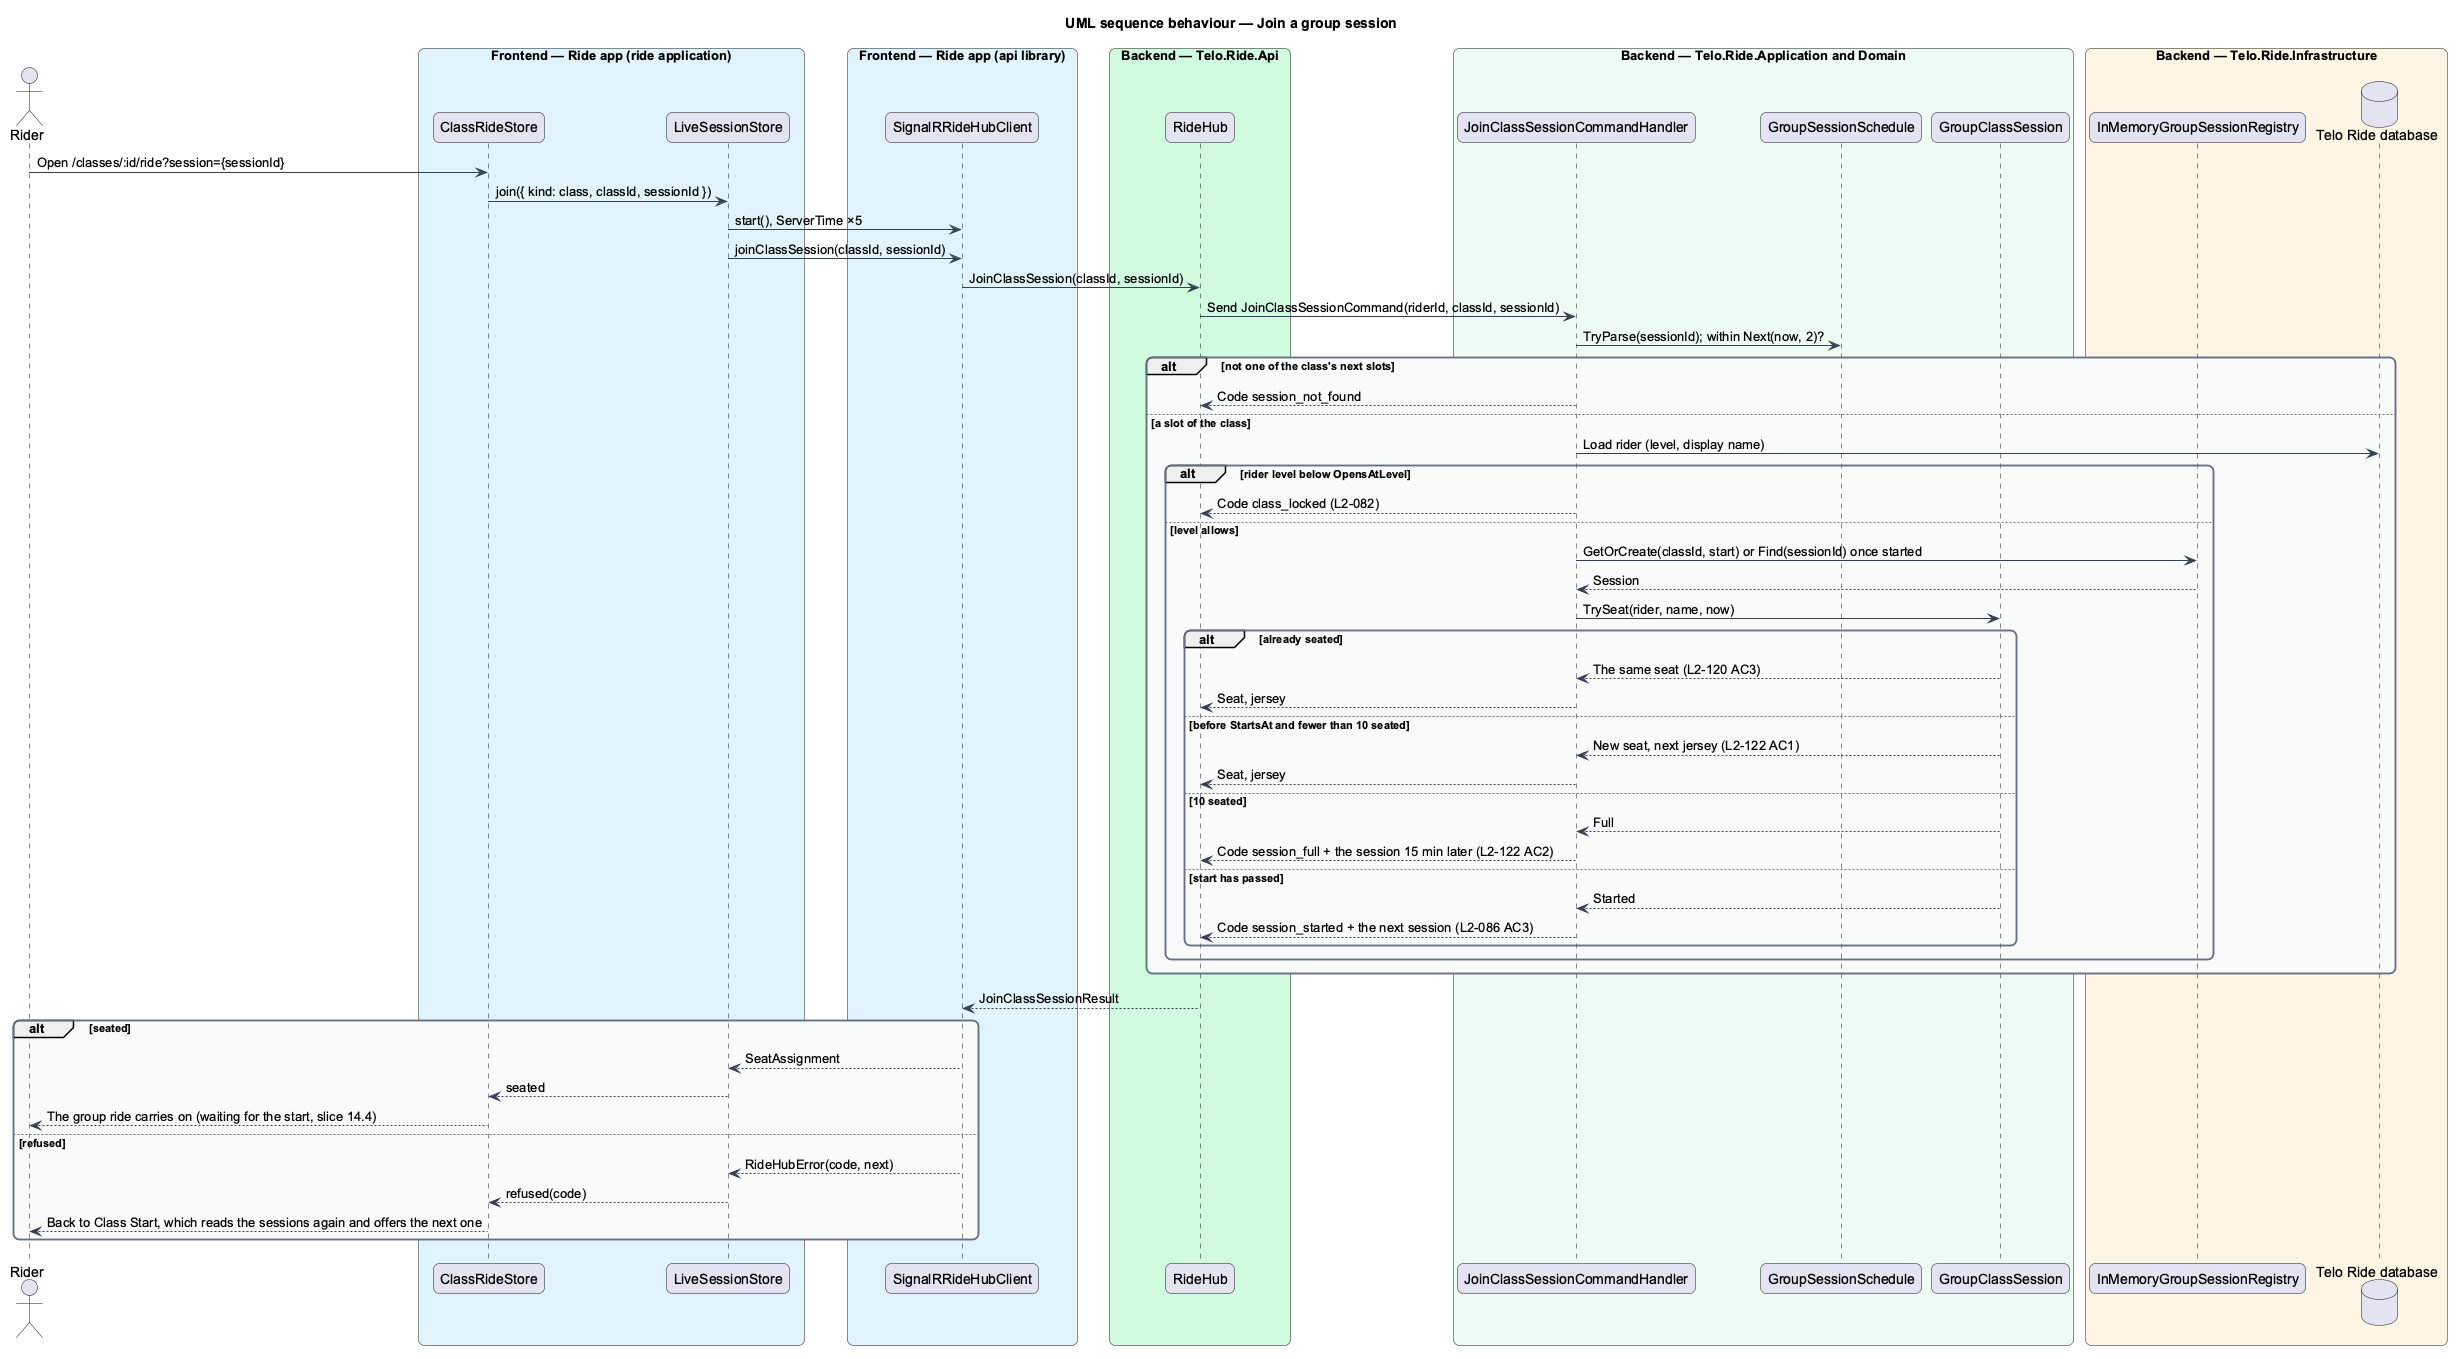

The diagram above was rendered by PlantUML. Its source (embedded in the PNG):
@startuml
title UML sequence behaviour — Join a group session
skinparam backgroundColor #FFFFFF
skinparam shadowing false
skinparam roundcorner 12
skinparam defaultFontName Arial
skinparam ArrowColor #344054
skinparam rectangle {
  BorderColor #344054
  FontColor #101828
}
skinparam package {
  BorderColor #667085
  FontColor #101828
  BackgroundColor #F9FAFB
}
actor "Rider" as actor
box "Frontend — Ride app (ride application)" #E0F2FE
  participant "ClassRideStore" as ride
  participant "LiveSessionStore" as store
end box
box "Frontend — Ride app (api library)" #E0F2FE
  participant "SignalRRideHubClient" as client
end box
box "Backend — Telo.Ride.Api" #D1FADF
  participant "RideHub" as hub
end box
box "Backend — Telo.Ride.Application and Domain" #ECFDF3
  participant "JoinClassSessionCommandHandler" as handler
  participant "GroupSessionSchedule" as schedule
  participant "GroupClassSession" as session
end box
box "Backend — Telo.Ride.Infrastructure" #FFF4E5
  participant "InMemoryGroupSessionRegistry" as registry
  database "Telo Ride database" as db
end box
actor -> ride : Open /classes/:id/ride?session={sessionId}
ride -> store : join({ kind: class, classId, sessionId })
store -> client : start(), ServerTime ×5
store -> client : joinClassSession(classId, sessionId)
client -> hub : JoinClassSession(classId, sessionId)
hub -> handler : Send JoinClassSessionCommand(riderId, classId, sessionId)
handler -> schedule : TryParse(sessionId); within Next(now, 2)?
alt not one of the class's next slots
  handler --> hub : Code session_not_found
else a slot of the class
  handler -> db : Load rider (level, display name)
  alt rider level below OpensAtLevel
    handler --> hub : Code class_locked (L2-082)
  else level allows
    handler -> registry : GetOrCreate(classId, start) or Find(sessionId) once started
    registry --> handler : Session
    handler -> session : TrySeat(rider, name, now)
    alt already seated
      session --> handler : The same seat (L2-120 AC3)
      handler --> hub : Seat, jersey
    else before StartsAt and fewer than 10 seated
      session --> handler : New seat, next jersey (L2-122 AC1)
      handler --> hub : Seat, jersey
    else 10 seated
      session --> handler : Full
      handler --> hub : Code session_full + the session 15 min later (L2-122 AC2)
    else start has passed
      session --> handler : Started
      handler --> hub : Code session_started + the next session (L2-086 AC3)
    end
  end
end
hub --> client : JoinClassSessionResult
alt seated
  client --> store : SeatAssignment
  store --> ride : seated
  ride --> actor : The group ride carries on (waiting for the start, slice 14.4)
else refused
  client --> store : RideHubError(code, next)
  store --> ride : refused(code)
  ride --> actor : Back to Class Start, which reads the sessions again and offers the next one
end
@enduml